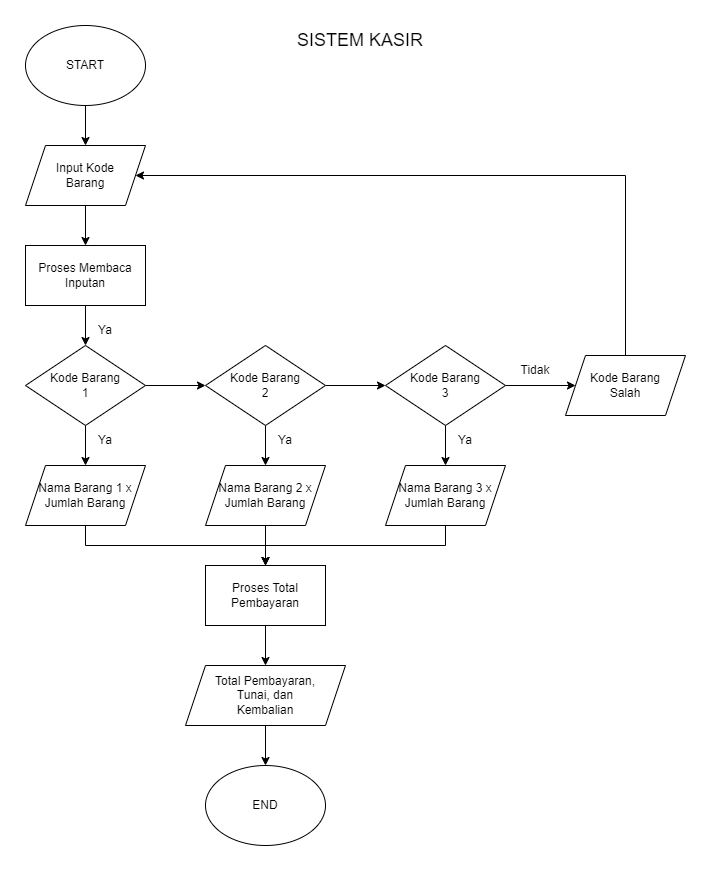

The diagram above was exported from draw.io. Its source (the exported page's mxGraphModel, read from the mxfile embedded in the PNG):
<mxGraphModel dx="1034" dy="509" grid="1" gridSize="10" guides="1" tooltips="1" connect="1" arrows="1" fold="1" page="1" pageScale="1" pageWidth="827" pageHeight="1169" math="0" shadow="0">
  <root>
    <mxCell id="0" />
    <mxCell id="1" parent="0" />
    <mxCell id="x5r2pTTtxbIm-leYVgck-21" style="edgeStyle=orthogonalEdgeStyle;rounded=0;orthogonalLoop=1;jettySize=auto;html=1;exitX=0.5;exitY=1;exitDx=0;exitDy=0;" parent="1" source="x5r2pTTtxbIm-leYVgck-1" target="x5r2pTTtxbIm-leYVgck-2" edge="1">
      <mxGeometry relative="1" as="geometry" />
    </mxCell>
    <mxCell id="x5r2pTTtxbIm-leYVgck-1" value="START" style="ellipse;whiteSpace=wrap;html=1;" parent="1" vertex="1">
      <mxGeometry x="80" y="40" width="120" height="80" as="geometry" />
    </mxCell>
    <mxCell id="x5r2pTTtxbIm-leYVgck-22" style="edgeStyle=orthogonalEdgeStyle;rounded=0;orthogonalLoop=1;jettySize=auto;html=1;exitX=0.5;exitY=1;exitDx=0;exitDy=0;entryX=0.5;entryY=0;entryDx=0;entryDy=0;" parent="1" source="x5r2pTTtxbIm-leYVgck-2" target="x5r2pTTtxbIm-leYVgck-7" edge="1">
      <mxGeometry relative="1" as="geometry" />
    </mxCell>
    <mxCell id="x5r2pTTtxbIm-leYVgck-2" value="Input Kode&lt;br&gt;Barang" style="shape=parallelogram;perimeter=parallelogramPerimeter;whiteSpace=wrap;html=1;fixedSize=1;" parent="1" vertex="1">
      <mxGeometry x="80" y="160" width="120" height="60" as="geometry" />
    </mxCell>
    <mxCell id="x5r2pTTtxbIm-leYVgck-24" style="edgeStyle=orthogonalEdgeStyle;rounded=0;orthogonalLoop=1;jettySize=auto;html=1;exitX=1;exitY=0.5;exitDx=0;exitDy=0;entryX=0;entryY=0.5;entryDx=0;entryDy=0;" parent="1" source="x5r2pTTtxbIm-leYVgck-5" target="x5r2pTTtxbIm-leYVgck-6" edge="1">
      <mxGeometry relative="1" as="geometry" />
    </mxCell>
    <mxCell id="x5r2pTTtxbIm-leYVgck-29" style="edgeStyle=orthogonalEdgeStyle;rounded=0;orthogonalLoop=1;jettySize=auto;html=1;exitX=0.5;exitY=1;exitDx=0;exitDy=0;entryX=0.5;entryY=0;entryDx=0;entryDy=0;" parent="1" source="x5r2pTTtxbIm-leYVgck-5" target="x5r2pTTtxbIm-leYVgck-14" edge="1">
      <mxGeometry relative="1" as="geometry" />
    </mxCell>
    <mxCell id="x5r2pTTtxbIm-leYVgck-5" value="Kode Barang&lt;br&gt;1" style="rhombus;whiteSpace=wrap;html=1;" parent="1" vertex="1">
      <mxGeometry x="80" y="360" width="120" height="80" as="geometry" />
    </mxCell>
    <mxCell id="x5r2pTTtxbIm-leYVgck-25" style="edgeStyle=orthogonalEdgeStyle;rounded=0;orthogonalLoop=1;jettySize=auto;html=1;exitX=1;exitY=0.5;exitDx=0;exitDy=0;entryX=0;entryY=0.5;entryDx=0;entryDy=0;" parent="1" source="x5r2pTTtxbIm-leYVgck-6" target="x5r2pTTtxbIm-leYVgck-11" edge="1">
      <mxGeometry relative="1" as="geometry" />
    </mxCell>
    <mxCell id="x5r2pTTtxbIm-leYVgck-30" style="edgeStyle=orthogonalEdgeStyle;rounded=0;orthogonalLoop=1;jettySize=auto;html=1;exitX=0.5;exitY=1;exitDx=0;exitDy=0;" parent="1" source="x5r2pTTtxbIm-leYVgck-6" target="x5r2pTTtxbIm-leYVgck-13" edge="1">
      <mxGeometry relative="1" as="geometry" />
    </mxCell>
    <mxCell id="x5r2pTTtxbIm-leYVgck-6" value="Kode Barang&lt;br&gt;2" style="rhombus;whiteSpace=wrap;html=1;" parent="1" vertex="1">
      <mxGeometry x="260" y="360" width="120" height="80" as="geometry" />
    </mxCell>
    <mxCell id="x5r2pTTtxbIm-leYVgck-23" style="edgeStyle=orthogonalEdgeStyle;rounded=0;orthogonalLoop=1;jettySize=auto;html=1;exitX=0.5;exitY=1;exitDx=0;exitDy=0;entryX=0.5;entryY=0;entryDx=0;entryDy=0;" parent="1" source="x5r2pTTtxbIm-leYVgck-7" target="x5r2pTTtxbIm-leYVgck-5" edge="1">
      <mxGeometry relative="1" as="geometry" />
    </mxCell>
    <mxCell id="x5r2pTTtxbIm-leYVgck-7" value="Proses Membaca Inputan" style="rounded=0;whiteSpace=wrap;html=1;" parent="1" vertex="1">
      <mxGeometry x="80" y="260" width="120" height="60" as="geometry" />
    </mxCell>
    <mxCell id="x5r2pTTtxbIm-leYVgck-36" style="edgeStyle=orthogonalEdgeStyle;rounded=0;orthogonalLoop=1;jettySize=auto;html=1;exitX=0.5;exitY=1;exitDx=0;exitDy=0;entryX=0.5;entryY=0;entryDx=0;entryDy=0;" parent="1" source="x5r2pTTtxbIm-leYVgck-8" edge="1">
      <mxGeometry relative="1" as="geometry">
        <mxPoint x="320" y="680" as="targetPoint" />
      </mxGeometry>
    </mxCell>
    <mxCell id="x5r2pTTtxbIm-leYVgck-8" value="Proses Total Pembayaran" style="rounded=0;whiteSpace=wrap;html=1;" parent="1" vertex="1">
      <mxGeometry x="260" y="580" width="120" height="60" as="geometry" />
    </mxCell>
    <mxCell id="x5r2pTTtxbIm-leYVgck-26" style="edgeStyle=orthogonalEdgeStyle;rounded=0;orthogonalLoop=1;jettySize=auto;html=1;exitX=1;exitY=0.5;exitDx=0;exitDy=0;entryX=0;entryY=0.5;entryDx=0;entryDy=0;" parent="1" source="x5r2pTTtxbIm-leYVgck-11" target="x5r2pTTtxbIm-leYVgck-19" edge="1">
      <mxGeometry relative="1" as="geometry" />
    </mxCell>
    <mxCell id="x5r2pTTtxbIm-leYVgck-31" style="edgeStyle=orthogonalEdgeStyle;rounded=0;orthogonalLoop=1;jettySize=auto;html=1;exitX=0.5;exitY=1;exitDx=0;exitDy=0;entryX=0.5;entryY=0;entryDx=0;entryDy=0;" parent="1" source="x5r2pTTtxbIm-leYVgck-11" target="x5r2pTTtxbIm-leYVgck-12" edge="1">
      <mxGeometry relative="1" as="geometry" />
    </mxCell>
    <mxCell id="x5r2pTTtxbIm-leYVgck-11" value="Kode Barang&lt;br&gt;3" style="rhombus;whiteSpace=wrap;html=1;" parent="1" vertex="1">
      <mxGeometry x="440" y="360" width="120" height="80" as="geometry" />
    </mxCell>
    <mxCell id="x5r2pTTtxbIm-leYVgck-33" style="edgeStyle=orthogonalEdgeStyle;rounded=0;orthogonalLoop=1;jettySize=auto;html=1;exitX=0.5;exitY=1;exitDx=0;exitDy=0;" parent="1" source="x5r2pTTtxbIm-leYVgck-12" edge="1">
      <mxGeometry relative="1" as="geometry">
        <mxPoint x="320" y="580" as="targetPoint" />
      </mxGeometry>
    </mxCell>
    <mxCell id="x5r2pTTtxbIm-leYVgck-12" value="Nama Barang 3 x Jumlah Barang" style="shape=parallelogram;perimeter=parallelogramPerimeter;whiteSpace=wrap;html=1;fixedSize=1;" parent="1" vertex="1">
      <mxGeometry x="440" y="480" width="120" height="60" as="geometry" />
    </mxCell>
    <mxCell id="x5r2pTTtxbIm-leYVgck-35" style="edgeStyle=orthogonalEdgeStyle;rounded=0;orthogonalLoop=1;jettySize=auto;html=1;exitX=0.5;exitY=1;exitDx=0;exitDy=0;" parent="1" source="x5r2pTTtxbIm-leYVgck-13" edge="1">
      <mxGeometry relative="1" as="geometry">
        <mxPoint x="320" y="580" as="targetPoint" />
      </mxGeometry>
    </mxCell>
    <mxCell id="x5r2pTTtxbIm-leYVgck-13" value="Nama Barang 2 x Jumlah Barang" style="shape=parallelogram;perimeter=parallelogramPerimeter;whiteSpace=wrap;html=1;fixedSize=1;" parent="1" vertex="1">
      <mxGeometry x="260" y="480" width="120" height="60" as="geometry" />
    </mxCell>
    <mxCell id="x5r2pTTtxbIm-leYVgck-32" style="edgeStyle=orthogonalEdgeStyle;rounded=0;orthogonalLoop=1;jettySize=auto;html=1;exitX=0.5;exitY=1;exitDx=0;exitDy=0;" parent="1" source="x5r2pTTtxbIm-leYVgck-14" target="x5r2pTTtxbIm-leYVgck-8" edge="1">
      <mxGeometry relative="1" as="geometry" />
    </mxCell>
    <mxCell id="x5r2pTTtxbIm-leYVgck-14" value="Nama Barang 1 x Jumlah Barang" style="shape=parallelogram;perimeter=parallelogramPerimeter;whiteSpace=wrap;html=1;fixedSize=1;" parent="1" vertex="1">
      <mxGeometry x="80" y="480" width="120" height="60" as="geometry" />
    </mxCell>
    <mxCell id="x5r2pTTtxbIm-leYVgck-18" value="END" style="ellipse;whiteSpace=wrap;html=1;" parent="1" vertex="1">
      <mxGeometry x="260" y="780" width="120" height="80" as="geometry" />
    </mxCell>
    <mxCell id="x5r2pTTtxbIm-leYVgck-19" value="Kode Barang&lt;br&gt;Salah" style="shape=parallelogram;perimeter=parallelogramPerimeter;whiteSpace=wrap;html=1;fixedSize=1;" parent="1" vertex="1">
      <mxGeometry x="620" y="370" width="120" height="60" as="geometry" />
    </mxCell>
    <mxCell id="x5r2pTTtxbIm-leYVgck-28" value="" style="endArrow=classic;html=1;rounded=0;exitX=0.5;exitY=0;exitDx=0;exitDy=0;entryX=1;entryY=0.5;entryDx=0;entryDy=0;" parent="1" source="x5r2pTTtxbIm-leYVgck-19" target="x5r2pTTtxbIm-leYVgck-2" edge="1">
      <mxGeometry width="50" height="50" relative="1" as="geometry">
        <mxPoint x="450" y="210" as="sourcePoint" />
        <mxPoint x="500" y="160" as="targetPoint" />
        <Array as="points">
          <mxPoint x="680" y="190" />
        </Array>
      </mxGeometry>
    </mxCell>
    <mxCell id="x5r2pTTtxbIm-leYVgck-38" style="edgeStyle=orthogonalEdgeStyle;rounded=0;orthogonalLoop=1;jettySize=auto;html=1;exitX=0.5;exitY=1;exitDx=0;exitDy=0;" parent="1" source="x5r2pTTtxbIm-leYVgck-37" target="x5r2pTTtxbIm-leYVgck-18" edge="1">
      <mxGeometry relative="1" as="geometry" />
    </mxCell>
    <mxCell id="x5r2pTTtxbIm-leYVgck-37" value="Total Pembayaran, &lt;br&gt;Tunai, dan &lt;br&gt;Kembalian" style="shape=parallelogram;perimeter=parallelogramPerimeter;whiteSpace=wrap;html=1;fixedSize=1;" parent="1" vertex="1">
      <mxGeometry x="240" y="680" width="160" height="60" as="geometry" />
    </mxCell>
    <mxCell id="x5r2pTTtxbIm-leYVgck-39" value="Ya" style="text;html=1;strokeColor=none;fillColor=none;align=center;verticalAlign=middle;whiteSpace=wrap;rounded=0;" parent="1" vertex="1">
      <mxGeometry x="130" y="330" width="60" height="30" as="geometry" />
    </mxCell>
    <mxCell id="x5r2pTTtxbIm-leYVgck-40" value="Ya" style="text;html=1;strokeColor=none;fillColor=none;align=center;verticalAlign=middle;whiteSpace=wrap;rounded=0;" parent="1" vertex="1">
      <mxGeometry x="490" y="440" width="60" height="30" as="geometry" />
    </mxCell>
    <mxCell id="x5r2pTTtxbIm-leYVgck-41" value="Ya" style="text;html=1;strokeColor=none;fillColor=none;align=center;verticalAlign=middle;whiteSpace=wrap;rounded=0;" parent="1" vertex="1">
      <mxGeometry x="310" y="440" width="60" height="30" as="geometry" />
    </mxCell>
    <mxCell id="x5r2pTTtxbIm-leYVgck-42" value="Ya" style="text;html=1;strokeColor=none;fillColor=none;align=center;verticalAlign=middle;whiteSpace=wrap;rounded=0;" parent="1" vertex="1">
      <mxGeometry x="130" y="440" width="60" height="30" as="geometry" />
    </mxCell>
    <mxCell id="x5r2pTTtxbIm-leYVgck-43" value="Tidak" style="text;html=1;strokeColor=none;fillColor=none;align=center;verticalAlign=middle;whiteSpace=wrap;rounded=0;" parent="1" vertex="1">
      <mxGeometry x="560" y="370" width="60" height="30" as="geometry" />
    </mxCell>
    <mxCell id="TcjNjisOWhg78a4lmM10-1" value="&lt;font style=&quot;font-size: 18px;&quot;&gt;SISTEM KASIR&lt;/font&gt;" style="text;html=1;strokeColor=none;fillColor=none;align=center;verticalAlign=middle;whiteSpace=wrap;rounded=0;" vertex="1" parent="1">
      <mxGeometry x="340" y="40" width="150" height="30" as="geometry" />
    </mxCell>
  </root>
</mxGraphModel>